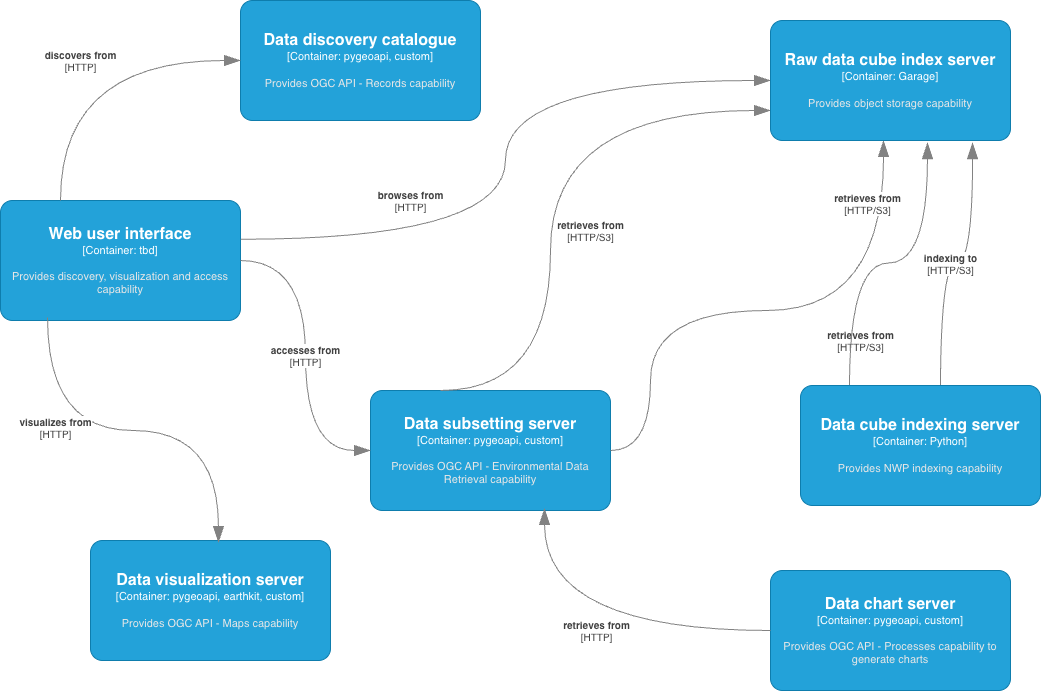

The diagram above was exported from draw.io. Its source (the exported page's mxGraphModel, read from the mxfile embedded in the PNG):
<mxGraphModel dx="1018" dy="684" grid="1" gridSize="10" guides="1" tooltips="1" connect="1" arrows="1" fold="1" page="1" pageScale="1" pageWidth="1100" pageHeight="850" math="0" shadow="0">
  <root>
    <mxCell id="0" />
    <mxCell id="1" parent="0" />
    <object placeholders="1" c4Name="Data discovery catalogue" c4Type="Container" c4Technology="pygeoapi, custom" c4Description="Provides OGC API - Records capability" label="&lt;font style=&quot;font-size: 16px&quot;&gt;&lt;b&gt;%c4Name%&lt;/b&gt;&lt;/font&gt;&lt;div&gt;[%c4Type%: %c4Technology%]&lt;/div&gt;&lt;br&gt;&lt;div&gt;&lt;font style=&quot;font-size: 11px&quot;&gt;&lt;font color=&quot;#E6E6E6&quot;&gt;%c4Description%&lt;/font&gt;&lt;/div&gt;" id="kYXTZMzuWYsSflC2IzFQ-1">
      <mxCell parent="1" style="rounded=1;whiteSpace=wrap;html=1;fontSize=11;labelBackgroundColor=none;fillColor=#23A2D9;fontColor=#ffffff;align=center;arcSize=10;strokeColor=#0E7DAD;metaEdit=1;resizable=0;points=[[0.25,0,0],[0.5,0,0],[0.75,0,0],[1,0.25,0],[1,0.5,0],[1,0.75,0],[0.75,1,0],[0.5,1,0],[0.25,1,0],[0,0.75,0],[0,0.5,0],[0,0.25,0]];" vertex="1">
        <mxGeometry height="120" width="240" x="270" y="40" as="geometry" />
      </mxCell>
    </object>
    <object placeholders="1" c4Name="Web user interface" c4Type="Container" c4Technology="tbd" c4Description="Provides discovery, visualization and access capability" label="&lt;font style=&quot;font-size: 16px&quot;&gt;&lt;b&gt;%c4Name%&lt;/b&gt;&lt;/font&gt;&lt;div&gt;[%c4Type%: %c4Technology%]&lt;/div&gt;&lt;br&gt;&lt;div&gt;&lt;font style=&quot;font-size: 11px&quot;&gt;&lt;font color=&quot;#E6E6E6&quot;&gt;%c4Description%&lt;/font&gt;&lt;/div&gt;" id="kYXTZMzuWYsSflC2IzFQ-2">
      <mxCell parent="1" style="rounded=1;whiteSpace=wrap;html=1;fontSize=11;labelBackgroundColor=none;fillColor=#23A2D9;fontColor=#ffffff;align=center;arcSize=10;strokeColor=#0E7DAD;metaEdit=1;resizable=0;points=[[0.25,0,0],[0.5,0,0],[0.75,0,0],[1,0.25,0],[1,0.5,0],[1,0.75,0],[0.75,1,0],[0.5,1,0],[0.25,1,0],[0,0.75,0],[0,0.5,0],[0,0.25,0]];" vertex="1">
        <mxGeometry height="120" width="240" x="30" y="240" as="geometry" />
      </mxCell>
    </object>
    <object placeholders="1" c4Name="Data visualization server" c4Type="Container" c4Technology="pygeoapi, earthkit, custom" c4Description="Provides OGC API - Maps capability" label="&lt;font style=&quot;font-size: 16px&quot;&gt;&lt;b&gt;%c4Name%&lt;/b&gt;&lt;/font&gt;&lt;div&gt;[%c4Type%: %c4Technology%]&lt;/div&gt;&lt;br&gt;&lt;div&gt;&lt;font style=&quot;font-size: 11px&quot;&gt;&lt;font color=&quot;#E6E6E6&quot;&gt;%c4Description%&lt;/font&gt;&lt;/div&gt;" id="kYXTZMzuWYsSflC2IzFQ-3">
      <mxCell parent="1" style="rounded=1;whiteSpace=wrap;html=1;fontSize=11;labelBackgroundColor=none;fillColor=#23A2D9;fontColor=#ffffff;align=center;arcSize=10;strokeColor=#0E7DAD;metaEdit=1;resizable=0;points=[[0.25,0,0],[0.5,0,0],[0.75,0,0],[1,0.25,0],[1,0.5,0],[1,0.75,0],[0.75,1,0],[0.5,1,0],[0.25,1,0],[0,0.75,0],[0,0.5,0],[0,0.25,0]];" vertex="1">
        <mxGeometry height="120" width="240" x="120" y="580" as="geometry" />
      </mxCell>
    </object>
    <object placeholders="1" c4Name="Data subsetting server" c4Type="Container" c4Technology="pygeoapi, custom" c4Description="Provides OGC API - Environmental Data Retrieval capability" label="&lt;font style=&quot;font-size: 16px&quot;&gt;&lt;b&gt;%c4Name%&lt;/b&gt;&lt;/font&gt;&lt;div&gt;[%c4Type%: %c4Technology%]&lt;/div&gt;&lt;br&gt;&lt;div&gt;&lt;font style=&quot;font-size: 11px&quot;&gt;&lt;font color=&quot;#E6E6E6&quot;&gt;%c4Description%&lt;/font&gt;&lt;/div&gt;" id="kYXTZMzuWYsSflC2IzFQ-5">
      <mxCell parent="1" style="rounded=1;whiteSpace=wrap;html=1;fontSize=11;labelBackgroundColor=none;fillColor=#23A2D9;fontColor=#ffffff;align=center;arcSize=10;strokeColor=#0E7DAD;metaEdit=1;resizable=0;points=[[0.25,0,0],[0.5,0,0],[0.75,0,0],[1,0.25,0],[1,0.5,0],[1,0.75,0],[0.75,1,0],[0.5,1,0],[0.25,1,0],[0,0.75,0],[0,0.5,0],[0,0.25,0]];" vertex="1">
        <mxGeometry height="120" width="240" x="400" y="430" as="geometry" />
      </mxCell>
    </object>
    <object placeholders="1" c4Name="Data chart server" c4Type="Container" c4Technology="pygeoapi, custom" c4Description="Provides OGC API - Processes capability to generate charts" label="&lt;font style=&quot;font-size: 16px&quot;&gt;&lt;b&gt;%c4Name%&lt;/b&gt;&lt;/font&gt;&lt;div&gt;[%c4Type%: %c4Technology%]&lt;/div&gt;&lt;br&gt;&lt;div&gt;&lt;font style=&quot;font-size: 11px&quot;&gt;&lt;font color=&quot;#E6E6E6&quot;&gt;%c4Description%&lt;/font&gt;&lt;/div&gt;" id="kYXTZMzuWYsSflC2IzFQ-6">
      <mxCell parent="1" style="rounded=1;whiteSpace=wrap;html=1;fontSize=11;labelBackgroundColor=none;fillColor=#23A2D9;fontColor=#ffffff;align=center;arcSize=10;strokeColor=#0E7DAD;metaEdit=1;resizable=0;points=[[0.25,0,0],[0.5,0,0],[0.75,0,0],[1,0.25,0],[1,0.5,0],[1,0.75,0],[0.75,1,0],[0.5,1,0],[0.25,1,0],[0,0.75,0],[0,0.5,0],[0,0.25,0]];" vertex="1">
        <mxGeometry height="120" width="240" x="800" y="610" as="geometry" />
      </mxCell>
    </object>
    <object placeholders="1" c4Type="Relationship" c4Technology="HTTP/S3" c4Description="indexing to" label="&lt;div style=&quot;text-align: left&quot;&gt;&lt;div style=&quot;text-align: center&quot;&gt;&lt;b&gt;%c4Description%&lt;/b&gt;&lt;/div&gt;&lt;div style=&quot;text-align: center&quot;&gt;[%c4Technology%]&lt;/div&gt;&lt;/div&gt;" id="kYXTZMzuWYsSflC2IzFQ-9">
      <mxCell edge="1" parent="1" source="kYXTZMzuWYsSflC2IzFQ-7" style="endArrow=blockThin;html=1;fontSize=10;fontColor=#404040;strokeWidth=1;endFill=1;strokeColor=#828282;elbow=vertical;metaEdit=1;endSize=14;startSize=14;jumpStyle=arc;jumpSize=16;rounded=0;edgeStyle=orthogonalEdgeStyle;entryX=0.842;entryY=1.017;entryDx=0;entryDy=0;entryPerimeter=0;exitX=0.583;exitY=0.083;exitDx=0;exitDy=0;exitPerimeter=0;curved=1;" target="kYXTZMzuWYsSflC2IzFQ-22">
        <mxGeometry relative="1" width="240" as="geometry">
          <mxPoint x="510" y="370" as="sourcePoint" />
          <mxPoint x="750" y="370" as="targetPoint" />
        </mxGeometry>
      </mxCell>
    </object>
    <object placeholders="1" c4Type="Relationship" c4Technology="HTTP/S3" c4Description="retrieves from" label="&lt;div style=&quot;text-align: left&quot;&gt;&lt;div style=&quot;text-align: center&quot;&gt;&lt;b&gt;%c4Description%&lt;/b&gt;&lt;/div&gt;&lt;div style=&quot;text-align: center&quot;&gt;[%c4Technology%]&lt;/div&gt;&lt;/div&gt;" id="kYXTZMzuWYsSflC2IzFQ-11">
      <mxCell edge="1" parent="1" source="kYXTZMzuWYsSflC2IzFQ-5" style="endArrow=blockThin;html=1;fontSize=10;fontColor=#404040;strokeWidth=1;endFill=1;strokeColor=#828282;elbow=vertical;metaEdit=1;endSize=14;startSize=14;jumpStyle=arc;jumpSize=16;rounded=0;edgeStyle=orthogonalEdgeStyle;entryX=0.471;entryY=1;entryDx=0;entryDy=0;entryPerimeter=0;exitX=1;exitY=0.5;exitDx=0;exitDy=0;exitPerimeter=0;curved=1;" target="kYXTZMzuWYsSflC2IzFQ-22">
        <mxGeometry relative="1" width="240" x="0.3379" y="-30" as="geometry">
          <mxPoint as="offset" />
          <Array as="points">
            <mxPoint x="680" y="490" />
            <mxPoint x="680" y="350" />
            <mxPoint x="913" y="350" />
          </Array>
          <mxPoint x="510" y="370" as="sourcePoint" />
          <mxPoint x="750" y="370" as="targetPoint" />
        </mxGeometry>
      </mxCell>
    </object>
    <object placeholders="1" c4Type="Relationship" c4Technology="HTTP/S3" c4Description="retrieves from" label="&lt;div style=&quot;text-align: left&quot;&gt;&lt;div style=&quot;text-align: center&quot;&gt;&lt;b&gt;%c4Description%&lt;/b&gt;&lt;/div&gt;&lt;div style=&quot;text-align: center&quot;&gt;[%c4Technology%]&lt;/div&gt;&lt;/div&gt;" id="kYXTZMzuWYsSflC2IzFQ-13">
      <mxCell edge="1" parent="1" source="kYXTZMzuWYsSflC2IzFQ-7" style="endArrow=blockThin;html=1;fontSize=10;fontColor=#404040;strokeWidth=1;endFill=1;strokeColor=#828282;elbow=vertical;metaEdit=1;endSize=14;startSize=14;jumpStyle=arc;jumpSize=16;rounded=0;edgeStyle=orthogonalEdgeStyle;exitX=0.204;exitY=0.008;exitDx=0;exitDy=0;exitPerimeter=0;entryX=0.654;entryY=1.017;entryDx=0;entryDy=0;entryPerimeter=0;curved=1;" target="kYXTZMzuWYsSflC2IzFQ-22">
        <mxGeometry relative="1" width="240" x="-0.1212" y="60" as="geometry">
          <mxPoint as="offset" />
          <mxPoint x="400" y="430" as="sourcePoint" />
          <mxPoint x="750" y="370" as="targetPoint" />
        </mxGeometry>
      </mxCell>
    </object>
    <object placeholders="1" c4Type="Relationship" c4Technology="HTTP" c4Description="retrieves from" label="&lt;div style=&quot;text-align: left&quot;&gt;&lt;div style=&quot;text-align: center&quot;&gt;&lt;b&gt;%c4Description%&lt;/b&gt;&lt;/div&gt;&lt;div style=&quot;text-align: center&quot;&gt;[%c4Technology%]&lt;/div&gt;&lt;/div&gt;" id="kYXTZMzuWYsSflC2IzFQ-15">
      <mxCell edge="1" parent="1" source="kYXTZMzuWYsSflC2IzFQ-6" style="endArrow=blockThin;html=1;fontSize=10;fontColor=#404040;strokeWidth=1;endFill=1;strokeColor=#828282;elbow=vertical;metaEdit=1;endSize=14;startSize=14;jumpStyle=arc;jumpSize=16;rounded=0;edgeStyle=orthogonalEdgeStyle;entryX=0.725;entryY=0.983;entryDx=0;entryDy=0;entryPerimeter=0;curved=1;" target="kYXTZMzuWYsSflC2IzFQ-5">
        <mxGeometry relative="1" width="240" as="geometry">
          <mxPoint x="510" y="370" as="sourcePoint" />
          <mxPoint x="750" y="370" as="targetPoint" />
        </mxGeometry>
      </mxCell>
    </object>
    <object placeholders="1" c4Type="Relationship" c4Technology="HTTP/S3" c4Description="retrieves from" label="&lt;div style=&quot;text-align: left&quot;&gt;&lt;div style=&quot;text-align: center&quot;&gt;&lt;b&gt;%c4Description%&lt;/b&gt;&lt;/div&gt;&lt;div style=&quot;text-align: center&quot;&gt;[%c4Technology%]&lt;/div&gt;&lt;/div&gt;" id="kYXTZMzuWYsSflC2IzFQ-16">
      <mxCell edge="1" parent="1" source="kYXTZMzuWYsSflC2IzFQ-5" style="endArrow=blockThin;html=1;fontSize=10;fontColor=#404040;strokeWidth=1;endFill=1;strokeColor=#828282;elbow=vertical;metaEdit=1;endSize=14;startSize=14;jumpStyle=arc;jumpSize=16;rounded=0;edgeStyle=orthogonalEdgeStyle;exitX=0.292;exitY=0;exitDx=0;exitDy=0;exitPerimeter=0;entryX=0;entryY=0.75;entryDx=0;entryDy=0;entryPerimeter=0;curved=1;" target="kYXTZMzuWYsSflC2IzFQ-22">
        <mxGeometry relative="1" width="240" x="-0.1149" y="-40" as="geometry">
          <mxPoint as="offset" />
          <Array as="points">
            <mxPoint x="580" y="430" />
            <mxPoint x="580" y="150" />
          </Array>
          <mxPoint x="510" y="370" as="sourcePoint" />
          <mxPoint x="750" y="370" as="targetPoint" />
        </mxGeometry>
      </mxCell>
    </object>
    <object placeholders="1" c4Name="Data cube indexing server" c4Type="Container" c4Technology="Python" c4Description="Provides NWP indexing capability" label="&lt;font style=&quot;font-size: 16px&quot;&gt;&lt;b&gt;%c4Name%&lt;/b&gt;&lt;/font&gt;&lt;div&gt;[%c4Type%: %c4Technology%]&lt;/div&gt;&lt;br&gt;&lt;div&gt;&lt;font style=&quot;font-size: 11px&quot;&gt;&lt;font color=&quot;#E6E6E6&quot;&gt;%c4Description%&lt;/font&gt;&lt;/div&gt;" id="kYXTZMzuWYsSflC2IzFQ-7">
      <mxCell parent="1" style="rounded=1;whiteSpace=wrap;html=1;fontSize=11;labelBackgroundColor=none;fillColor=#23A2D9;fontColor=#ffffff;align=center;arcSize=10;strokeColor=#0E7DAD;metaEdit=1;resizable=0;points=[[0.25,0,0],[0.5,0,0],[0.75,0,0],[1,0.25,0],[1,0.5,0],[1,0.75,0],[0.75,1,0],[0.5,1,0],[0.25,1,0],[0,0.75,0],[0,0.5,0],[0,0.25,0]];" vertex="1">
        <mxGeometry height="120" width="240" x="830" y="425" as="geometry" />
      </mxCell>
    </object>
    <object placeholders="1" c4Type="Relationship" c4Technology="HTTP" c4Description="discovers from" label="&lt;div style=&quot;text-align: left&quot;&gt;&lt;div style=&quot;text-align: center&quot;&gt;&lt;b&gt;%c4Description%&lt;/b&gt;&lt;/div&gt;&lt;div style=&quot;text-align: center&quot;&gt;[%c4Technology%]&lt;/div&gt;&lt;/div&gt;" id="kYXTZMzuWYsSflC2IzFQ-18">
      <mxCell edge="1" parent="1" source="kYXTZMzuWYsSflC2IzFQ-2" style="endArrow=blockThin;html=1;fontSize=10;fontColor=#404040;strokeWidth=1;endFill=1;strokeColor=#828282;elbow=vertical;metaEdit=1;endSize=14;startSize=14;jumpStyle=arc;jumpSize=16;rounded=0;edgeStyle=orthogonalEdgeStyle;exitX=0.25;exitY=0;exitDx=0;exitDy=0;exitPerimeter=0;entryX=0;entryY=0.5;entryDx=0;entryDy=0;entryPerimeter=0;curved=1;" target="kYXTZMzuWYsSflC2IzFQ-1">
        <mxGeometry relative="1" width="240" as="geometry">
          <mxPoint x="510" y="370" as="sourcePoint" />
          <mxPoint x="750" y="370" as="targetPoint" />
        </mxGeometry>
      </mxCell>
    </object>
    <object placeholders="1" c4Type="Relationship" c4Technology="HTTP" c4Description="accesses from" label="&lt;div style=&quot;text-align: left&quot;&gt;&lt;div style=&quot;text-align: center&quot;&gt;&lt;b&gt;%c4Description%&lt;/b&gt;&lt;/div&gt;&lt;div style=&quot;text-align: center&quot;&gt;[%c4Technology%]&lt;/div&gt;&lt;/div&gt;" id="kYXTZMzuWYsSflC2IzFQ-19">
      <mxCell edge="1" parent="1" source="kYXTZMzuWYsSflC2IzFQ-2" style="endArrow=blockThin;html=1;fontSize=10;fontColor=#404040;strokeWidth=1;endFill=1;strokeColor=#828282;elbow=vertical;metaEdit=1;endSize=14;startSize=14;jumpStyle=arc;jumpSize=16;rounded=0;edgeStyle=orthogonalEdgeStyle;exitX=1;exitY=0.5;exitDx=0;exitDy=0;exitPerimeter=0;entryX=0;entryY=0.5;entryDx=0;entryDy=0;entryPerimeter=0;curved=1;" target="kYXTZMzuWYsSflC2IzFQ-5">
        <mxGeometry relative="1" width="240" as="geometry">
          <mxPoint x="510" y="370" as="sourcePoint" />
          <mxPoint x="750" y="370" as="targetPoint" />
        </mxGeometry>
      </mxCell>
    </object>
    <object placeholders="1" c4Type="Relationship" c4Technology="HTTP" c4Description="visualizes from" label="&lt;div style=&quot;text-align: left&quot;&gt;&lt;div style=&quot;text-align: center&quot;&gt;&lt;b&gt;%c4Description%&lt;/b&gt;&lt;/div&gt;&lt;div style=&quot;text-align: center&quot;&gt;[%c4Technology%]&lt;/div&gt;&lt;/div&gt;" id="kYXTZMzuWYsSflC2IzFQ-20">
      <mxCell edge="1" parent="1" source="kYXTZMzuWYsSflC2IzFQ-2" style="endArrow=blockThin;html=1;fontSize=10;fontColor=#404040;strokeWidth=1;endFill=1;strokeColor=#828282;elbow=vertical;metaEdit=1;endSize=14;startSize=14;jumpStyle=arc;jumpSize=16;rounded=0;edgeStyle=orthogonalEdgeStyle;exitX=0.196;exitY=0.975;exitDx=0;exitDy=0;exitPerimeter=0;entryX=0.533;entryY=0.017;entryDx=0;entryDy=0;entryPerimeter=0;curved=1;" target="kYXTZMzuWYsSflC2IzFQ-3">
        <mxGeometry relative="1" width="240" x="-0.3875" y="3" as="geometry">
          <mxPoint as="offset" />
          <mxPoint x="510" y="370" as="sourcePoint" />
          <mxPoint x="750" y="370" as="targetPoint" />
        </mxGeometry>
      </mxCell>
    </object>
    <object placeholders="1" c4Type="Relationship" c4Technology="HTTP" c4Description="browses from" label="&lt;div style=&quot;text-align: left&quot;&gt;&lt;div style=&quot;text-align: center&quot;&gt;&lt;b&gt;%c4Description%&lt;/b&gt;&lt;/div&gt;&lt;div style=&quot;text-align: center&quot;&gt;[%c4Technology%]&lt;/div&gt;&lt;/div&gt;" id="kYXTZMzuWYsSflC2IzFQ-21">
      <mxCell edge="1" parent="1" source="kYXTZMzuWYsSflC2IzFQ-2" style="endArrow=blockThin;html=1;fontSize=10;fontColor=#404040;strokeWidth=1;endFill=1;strokeColor=#828282;elbow=vertical;metaEdit=1;endSize=14;startSize=14;jumpStyle=arc;jumpSize=16;rounded=0;edgeStyle=orthogonalEdgeStyle;exitX=1.001;exitY=0.323;exitDx=0;exitDy=0;exitPerimeter=0;entryX=0;entryY=0.5;entryDx=0;entryDy=0;entryPerimeter=0;curved=1;" target="kYXTZMzuWYsSflC2IzFQ-22">
        <mxGeometry relative="1" width="240" x="-0.5069" y="39" as="geometry">
          <mxPoint as="offset" />
          <mxPoint x="510" y="370" as="sourcePoint" />
          <mxPoint x="750" y="370" as="targetPoint" />
        </mxGeometry>
      </mxCell>
    </object>
    <object placeholders="1" c4Name="Raw data cube index server" c4Type="Container" c4Technology="Garage" c4Description="Provides object storage capability" label="&lt;font style=&quot;font-size: 16px&quot;&gt;&lt;b&gt;%c4Name%&lt;/b&gt;&lt;/font&gt;&lt;div&gt;[%c4Type%: %c4Technology%]&lt;/div&gt;&lt;br&gt;&lt;div&gt;&lt;font style=&quot;font-size: 11px&quot;&gt;&lt;font color=&quot;#E6E6E6&quot;&gt;%c4Description%&lt;/font&gt;&lt;/div&gt;" id="kYXTZMzuWYsSflC2IzFQ-22">
      <mxCell parent="1" style="rounded=1;whiteSpace=wrap;html=1;fontSize=11;labelBackgroundColor=none;fillColor=#23A2D9;fontColor=#ffffff;align=center;arcSize=10;strokeColor=#0E7DAD;metaEdit=1;resizable=0;points=[[0.25,0,0],[0.5,0,0],[0.75,0,0],[1,0.25,0],[1,0.5,0],[1,0.75,0],[0.75,1,0],[0.5,1,0],[0.25,1,0],[0,0.75,0],[0,0.5,0],[0,0.25,0]];" vertex="1">
        <mxGeometry height="120" width="240" x="800" y="60" as="geometry" />
      </mxCell>
    </object>
  </root>
</mxGraphModel>